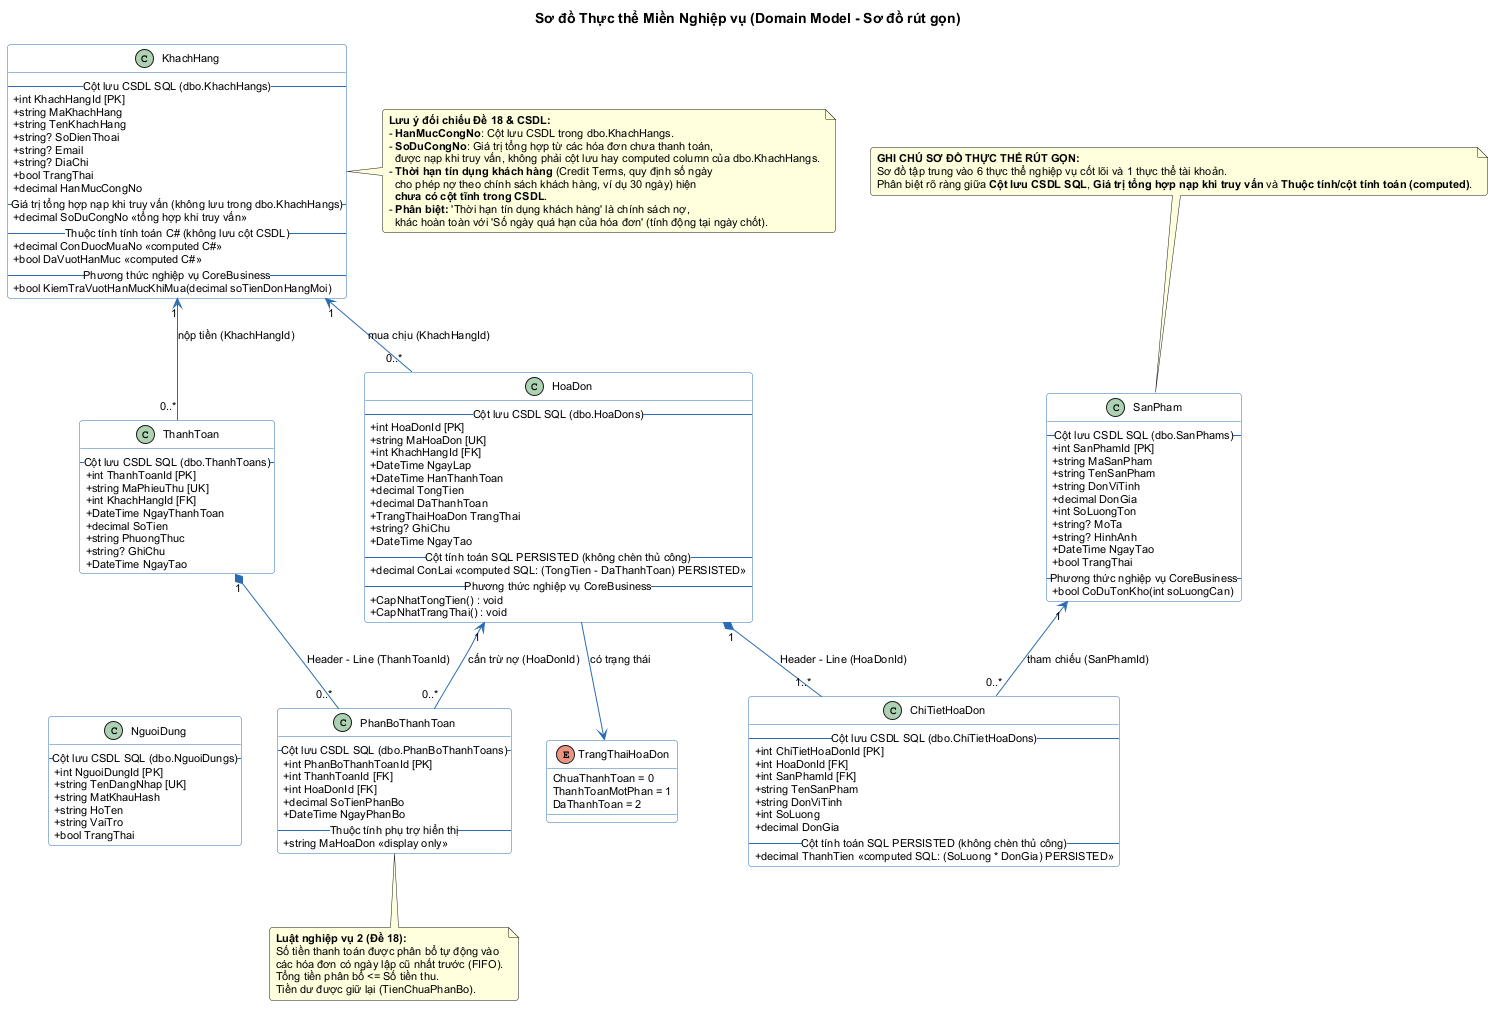

The diagram above was rendered by PlantUML. Its source (embedded in the PNG):
@startuml DomainModel
title Sơ đồ Thực thể Miền Nghiệp vụ (Domain Model - Sơ đồ rút gọn)

skinparam classAttributeIconSize 0
skinparam packageStyle rectangle
skinparam shadowing false
skinparam defaultFontName Arial
skinparam defaultFontSize 11
skinparam roundCorner 6

skinparam class {
    BackgroundColor #FFFFFF
    BorderColor #2B6CB0
    ArrowColor #2B6CB0
}

note as N_Domain
  <b>GHI CHÚ SƠ ĐỒ THỰC THỂ RÚT GỌN:</b>
  Sơ đồ tập trung vào 6 thực thể nghiệp vụ cốt lõi và 1 thực thể tài khoản.
  Phân biệt rõ ràng giữa <b>Cột lưu CSDL SQL</b>, <b>Giá trị tổng hợp nạp khi truy vấn</b> và <b>Thuộc tính/cột tính toán (computed)</b>.
end note

enum TrangThaiHoaDon {
    ChuaThanhToan = 0
    ThanhToanMotPhan = 1
    DaThanhToan = 2
}

class KhachHang {
    -- Cột lưu CSDL SQL (dbo.KhachHangs) --
    + int KhachHangId [PK]
    + string MaKhachHang
    + string TenKhachHang
    + string? SoDienThoai
    + string? Email
    + string? DiaChi
    + bool TrangThai
    + decimal HanMucCongNo
    -- Giá trị tổng hợp nạp khi truy vấn (không lưu trong dbo.KhachHangs) --
    + decimal SoDuCongNo <<tổng hợp khi truy vấn>>
    -- Thuộc tính tính toán C# (không lưu cột CSDL) --
    + decimal ConDuocMuaNo <<computed C#>>
    + bool DaVuotHanMuc <<computed C#>>
    -- Phương thức nghiệp vụ CoreBusiness --
    + bool KiemTraVuotHanMucKhiMua(decimal soTienDonHangMoi)
}

note right of KhachHang
  <b>Lưu ý đối chiếu Đề 18 & CSDL:</b>
  - <b>HanMucCongNo</b>: Cột lưu CSDL trong dbo.KhachHangs.
  - <b>SoDuCongNo</b>: Giá trị tổng hợp từ các hóa đơn chưa thanh toán,
    được nạp khi truy vấn, không phải cột lưu hay computed column của dbo.KhachHangs.
  - <b>Thời hạn tín dụng khách hàng</b> (Credit Terms, quy định số ngày
    cho phép nợ theo chính sách khách hàng, ví dụ 30 ngày) hiện
    <b>chưa có cột tĩnh trong CSDL</b>.
  - <b>Phân biệt:</b> 'Thời hạn tín dụng khách hàng' là chính sách nợ,
    khác hoàn toàn với 'Số ngày quá hạn của hóa đơn' (tính động tại ngày chốt).
end note

class SanPham {
    -- Cột lưu CSDL SQL (dbo.SanPhams) --
    + int SanPhamId [PK]
    + string MaSanPham
    + string TenSanPham
    + string DonViTinh
    + decimal DonGia
    + int SoLuongTon
    + string? MoTa
    + string? HinhAnh
    + DateTime NgayTao
    + bool TrangThai
    -- Phương thức nghiệp vụ CoreBusiness --
    + bool CoDuTonKho(int soLuongCan)
}

class HoaDon {
    -- Cột lưu CSDL SQL (dbo.HoaDons) --
    + int HoaDonId [PK]
    + string MaHoaDon [UK]
    + int KhachHangId [FK]
    + DateTime NgayLap
    + DateTime HanThanhToan
    + decimal TongTien
    + decimal DaThanhToan
    + TrangThaiHoaDon TrangThai
    + string? GhiChu
    + DateTime NgayTao
    -- Cột tính toán SQL PERSISTED (không chèn thủ công) --
    + decimal ConLai <<computed SQL: (TongTien - DaThanhToan) PERSISTED>>
    -- Phương thức nghiệp vụ CoreBusiness --
    + CapNhatTongTien() : void
    + CapNhatTrangThai() : void
}

class ChiTietHoaDon {
    -- Cột lưu CSDL SQL (dbo.ChiTietHoaDons) --
    + int ChiTietHoaDonId [PK]
    + int HoaDonId [FK]
    + int SanPhamId [FK]
    + string TenSanPham
    + string DonViTinh
    + int SoLuong
    + decimal DonGia
    -- Cột tính toán SQL PERSISTED (không chèn thủ công) --
    + decimal ThanhTien <<computed SQL: (SoLuong * DonGia) PERSISTED>>
}

class ThanhToan {
    -- Cột lưu CSDL SQL (dbo.ThanhToans) --
    + int ThanhToanId [PK]
    + string MaPhieuThu [UK]
    + int KhachHangId [FK]
    + DateTime NgayThanhToan
    + decimal SoTien
    + string PhuongThuc
    + string? GhiChu
    + DateTime NgayTao
}

class PhanBoThanhToan {
    -- Cột lưu CSDL SQL (dbo.PhanBoThanhToans) --
    + int PhanBoThanhToanId [PK]
    + int ThanhToanId [FK]
    + int HoaDonId [FK]
    + decimal SoTienPhanBo
    + DateTime NgayPhanBo
    -- Thuộc tính phụ trợ hiển thị --
    + string MaHoaDon <<display only>>
}

class NguoiDung {
    -- Cột lưu CSDL SQL (dbo.NguoiDungs) --
    + int NguoiDungId [PK]
    + string TenDangNhap [UK]
    + string MatKhauHash
    + string HoTen
    + string VaiTro
    + bool TrangThai
}

' Quan hệ giữa các Entity
KhachHang "1" <-- "0..*" HoaDon : mua chịu (KhachHangId)
KhachHang "1" <-- "0..*" ThanhToan : nộp tiền (KhachHangId)

HoaDon "1" *-- "1..*" ChiTietHoaDon : Header - Line (HoaDonId)
SanPham "1" <-- "0..*" ChiTietHoaDon : tham chiếu (SanPhamId)

ThanhToan "1" *-- "0..*" PhanBoThanhToan : Header - Line (ThanhToanId)
HoaDon "1" <-- "0..*" PhanBoThanhToan : cấn trừ nợ (HoaDonId)

HoaDon --> TrangThaiHoaDon : có trạng thái

' Bố trí NguoiDung và ghi chú sát cụm chính (giảm khoảng trắng)
N_Domain -[hidden]down- SanPham
ThanhToan -[hidden]down- NguoiDung

note bottom of PhanBoThanhToan
  <b>Luật nghiệp vụ 2 (Đề 18):</b>
  Số tiền thanh toán được phân bổ tự động vào
  các hóa đơn có ngày lập cũ nhất trước (FIFO).
  Tổng tiền phân bổ <= Số tiền thu.
  Tiền dư được giữ lại (TienChuaPhanBo).
end note

@enduml